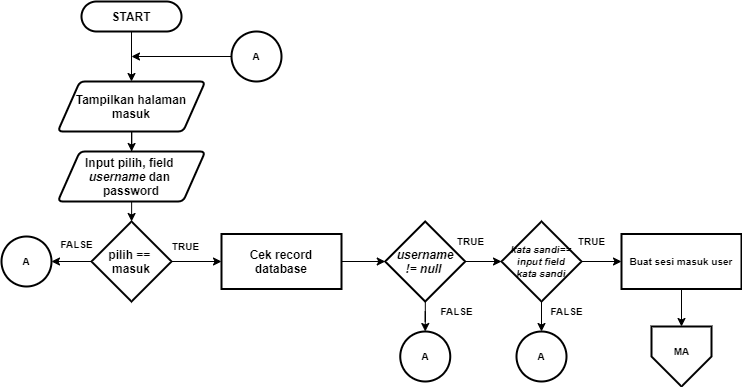

The diagram above was exported from draw.io. Its source (the exported page's mxGraphModel, read from the mxfile embedded in the PNG):
<mxGraphModel dx="1019" dy="1661" grid="1" gridSize="10" guides="1" tooltips="1" connect="1" arrows="1" fold="1" page="1" pageScale="1" pageWidth="827" pageHeight="1169" math="0" shadow="0">
  <root>
    <mxCell id="0" />
    <mxCell id="1" parent="0" />
    <mxCell id="yv57A4aCft9RbrZBexvl-2" style="edgeStyle=orthogonalEdgeStyle;rounded=0;orthogonalLoop=1;jettySize=auto;html=1;entryX=0.5;entryY=0;entryDx=0;entryDy=0;" parent="1" source="rsrmureQloupQ6FpY0Y4-1" target="yv57A4aCft9RbrZBexvl-1" edge="1">
      <mxGeometry relative="1" as="geometry" />
    </mxCell>
    <mxCell id="rsrmureQloupQ6FpY0Y4-1" value="&lt;span&gt;START&lt;/span&gt;" style="rounded=1;whiteSpace=wrap;html=1;absoluteArcSize=1;arcSize=64;strokeWidth=2;fontStyle=1" parent="1" vertex="1">
      <mxGeometry x="90" y="-1120" width="100" height="30" as="geometry" />
    </mxCell>
    <mxCell id="rsrmureQloupQ6FpY0Y4-6" style="edgeStyle=orthogonalEdgeStyle;rounded=0;orthogonalLoop=1;jettySize=auto;html=1;entryX=0.5;entryY=0;entryDx=0;entryDy=0;entryPerimeter=0;fontSize=12;" parent="1" edge="1">
      <mxGeometry relative="1" as="geometry">
        <mxPoint x="500" y="430" as="sourcePoint" />
        <Array as="points">
          <mxPoint x="500" y="470" />
          <mxPoint x="600" y="470" />
          <mxPoint x="600" y="130" />
          <mxPoint x="700" y="130" />
        </Array>
      </mxGeometry>
    </mxCell>
    <mxCell id="rsrmureQloupQ6FpY0Y4-7" style="edgeStyle=orthogonalEdgeStyle;rounded=0;orthogonalLoop=1;jettySize=auto;html=1;entryX=0.5;entryY=0;entryDx=0;entryDy=0;entryPerimeter=0;fontSize=12;" parent="1" edge="1">
      <mxGeometry relative="1" as="geometry">
        <mxPoint x="480" y="400" as="sourcePoint" />
        <Array as="points">
          <mxPoint x="480" y="440" />
          <mxPoint x="580" y="440" />
          <mxPoint x="580" y="100" />
          <mxPoint x="680" y="100" />
        </Array>
      </mxGeometry>
    </mxCell>
    <mxCell id="NdwZXRMTqd_Qo4pJmeZn-2" style="edgeStyle=orthogonalEdgeStyle;rounded=0;orthogonalLoop=1;jettySize=auto;html=1;" parent="1" source="yv57A4aCft9RbrZBexvl-1" target="NdwZXRMTqd_Qo4pJmeZn-1" edge="1">
      <mxGeometry relative="1" as="geometry" />
    </mxCell>
    <mxCell id="yv57A4aCft9RbrZBexvl-1" value="Tampilkan halaman&lt;br&gt;masuk" style="shape=parallelogram;html=1;strokeWidth=2;perimeter=parallelogramPerimeter;whiteSpace=wrap;rounded=1;arcSize=10;size=0.15000000000000172;fontStyle=1" parent="1" vertex="1">
      <mxGeometry x="66.25" y="-1040" width="147.5" height="50" as="geometry" />
    </mxCell>
    <mxCell id="NdwZXRMTqd_Qo4pJmeZn-5" style="edgeStyle=orthogonalEdgeStyle;rounded=0;orthogonalLoop=1;jettySize=auto;html=1;entryX=0.5;entryY=0;entryDx=0;entryDy=0;" parent="1" source="NdwZXRMTqd_Qo4pJmeZn-1" target="NdwZXRMTqd_Qo4pJmeZn-4" edge="1">
      <mxGeometry relative="1" as="geometry" />
    </mxCell>
    <mxCell id="NdwZXRMTqd_Qo4pJmeZn-1" value="Input pilih, field &lt;br&gt;&lt;i&gt;username &lt;/i&gt;dan &lt;br&gt;password" style="shape=parallelogram;html=1;strokeWidth=2;perimeter=parallelogramPerimeter;whiteSpace=wrap;rounded=1;arcSize=10;size=0.15000000000000172;fontStyle=1" parent="1" vertex="1">
      <mxGeometry x="66.25" y="-970" width="147.5" height="50" as="geometry" />
    </mxCell>
    <mxCell id="NdwZXRMTqd_Qo4pJmeZn-7" style="edgeStyle=orthogonalEdgeStyle;rounded=0;orthogonalLoop=1;jettySize=auto;html=1;entryX=0;entryY=0.5;entryDx=0;entryDy=0;" parent="1" source="NdwZXRMTqd_Qo4pJmeZn-4" target="NdwZXRMTqd_Qo4pJmeZn-6" edge="1">
      <mxGeometry relative="1" as="geometry" />
    </mxCell>
    <mxCell id="NdwZXRMTqd_Qo4pJmeZn-23" style="edgeStyle=orthogonalEdgeStyle;rounded=0;orthogonalLoop=1;jettySize=auto;html=1;entryX=1;entryY=0.5;entryDx=0;entryDy=0;fontSize=10;" parent="1" source="NdwZXRMTqd_Qo4pJmeZn-4" target="NdwZXRMTqd_Qo4pJmeZn-22" edge="1">
      <mxGeometry relative="1" as="geometry" />
    </mxCell>
    <mxCell id="NdwZXRMTqd_Qo4pJmeZn-4" value="&lt;b&gt;pilih == &lt;br&gt;masuk&lt;/b&gt;" style="rhombus;whiteSpace=wrap;html=1;strokeWidth=2;" parent="1" vertex="1">
      <mxGeometry x="100" y="-900" width="80" height="80" as="geometry" />
    </mxCell>
    <mxCell id="NdwZXRMTqd_Qo4pJmeZn-13" style="edgeStyle=orthogonalEdgeStyle;rounded=0;orthogonalLoop=1;jettySize=auto;html=1;entryX=0;entryY=0.5;entryDx=0;entryDy=0;" parent="1" source="NdwZXRMTqd_Qo4pJmeZn-6" target="NdwZXRMTqd_Qo4pJmeZn-11" edge="1">
      <mxGeometry relative="1" as="geometry" />
    </mxCell>
    <mxCell id="NdwZXRMTqd_Qo4pJmeZn-6" value="Cek record database" style="rounded=0;whiteSpace=wrap;html=1;strokeWidth=2;fontStyle=1" parent="1" vertex="1">
      <mxGeometry x="230" y="-887.5" width="120" height="55" as="geometry" />
    </mxCell>
    <mxCell id="NdwZXRMTqd_Qo4pJmeZn-16" style="edgeStyle=orthogonalEdgeStyle;rounded=0;orthogonalLoop=1;jettySize=auto;html=1;" parent="1" source="NdwZXRMTqd_Qo4pJmeZn-11" target="NdwZXRMTqd_Qo4pJmeZn-15" edge="1">
      <mxGeometry relative="1" as="geometry" />
    </mxCell>
    <mxCell id="NdwZXRMTqd_Qo4pJmeZn-26" style="edgeStyle=orthogonalEdgeStyle;rounded=0;orthogonalLoop=1;jettySize=auto;html=1;entryX=0.5;entryY=0;entryDx=0;entryDy=0;fontSize=10;" parent="1" source="NdwZXRMTqd_Qo4pJmeZn-11" target="NdwZXRMTqd_Qo4pJmeZn-24" edge="1">
      <mxGeometry relative="1" as="geometry" />
    </mxCell>
    <mxCell id="NdwZXRMTqd_Qo4pJmeZn-11" value="&lt;b&gt;&lt;i&gt;username&lt;br&gt;!= null&amp;nbsp;&lt;/i&gt;&lt;/b&gt;" style="rhombus;whiteSpace=wrap;html=1;strokeWidth=2;" parent="1" vertex="1">
      <mxGeometry x="393.75" y="-900" width="80" height="80" as="geometry" />
    </mxCell>
    <mxCell id="NdwZXRMTqd_Qo4pJmeZn-12" style="edgeStyle=orthogonalEdgeStyle;rounded=0;orthogonalLoop=1;jettySize=auto;html=1;exitX=0.5;exitY=1;exitDx=0;exitDy=0;" parent="1" source="NdwZXRMTqd_Qo4pJmeZn-6" target="NdwZXRMTqd_Qo4pJmeZn-6" edge="1">
      <mxGeometry relative="1" as="geometry" />
    </mxCell>
    <mxCell id="NdwZXRMTqd_Qo4pJmeZn-28" style="edgeStyle=orthogonalEdgeStyle;rounded=0;orthogonalLoop=1;jettySize=auto;html=1;entryX=0.5;entryY=0;entryDx=0;entryDy=0;fontSize=10;" parent="1" source="NdwZXRMTqd_Qo4pJmeZn-15" target="NdwZXRMTqd_Qo4pJmeZn-27" edge="1">
      <mxGeometry relative="1" as="geometry" />
    </mxCell>
    <mxCell id="NdwZXRMTqd_Qo4pJmeZn-30" style="edgeStyle=orthogonalEdgeStyle;rounded=0;orthogonalLoop=1;jettySize=auto;html=1;entryX=0;entryY=0.5;entryDx=0;entryDy=0;fontSize=10;" parent="1" source="NdwZXRMTqd_Qo4pJmeZn-15" target="NdwZXRMTqd_Qo4pJmeZn-29" edge="1">
      <mxGeometry relative="1" as="geometry" />
    </mxCell>
    <mxCell id="NdwZXRMTqd_Qo4pJmeZn-15" value="&lt;b style=&quot;font-size: 10px&quot;&gt;&lt;i style=&quot;font-size: 10px&quot;&gt;kata sandi==&lt;br style=&quot;font-size: 10px&quot;&gt;input field&lt;br style=&quot;font-size: 10px&quot;&gt;kata sandi&lt;br style=&quot;font-size: 10px&quot;&gt;&lt;/i&gt;&lt;/b&gt;" style="rhombus;whiteSpace=wrap;html=1;strokeWidth=2;fontSize=10;" parent="1" vertex="1">
      <mxGeometry x="510" y="-900" width="80" height="80" as="geometry" />
    </mxCell>
    <mxCell id="NdwZXRMTqd_Qo4pJmeZn-19" style="edgeStyle=orthogonalEdgeStyle;rounded=0;orthogonalLoop=1;jettySize=auto;html=1;fontSize=10;" parent="1" source="NdwZXRMTqd_Qo4pJmeZn-18" edge="1">
      <mxGeometry relative="1" as="geometry">
        <mxPoint x="140" y="-1065" as="targetPoint" />
      </mxGeometry>
    </mxCell>
    <mxCell id="NdwZXRMTqd_Qo4pJmeZn-18" value="A" style="ellipse;whiteSpace=wrap;html=1;aspect=fixed;strokeWidth=2;fontSize=10;fontStyle=1" parent="1" vertex="1">
      <mxGeometry x="240" y="-1090" width="50" height="50" as="geometry" />
    </mxCell>
    <mxCell id="NdwZXRMTqd_Qo4pJmeZn-22" value="A" style="ellipse;whiteSpace=wrap;html=1;aspect=fixed;strokeWidth=2;fontSize=10;fontStyle=1" parent="1" vertex="1">
      <mxGeometry x="10" y="-885" width="50" height="50" as="geometry" />
    </mxCell>
    <mxCell id="NdwZXRMTqd_Qo4pJmeZn-24" value="A" style="ellipse;whiteSpace=wrap;html=1;aspect=fixed;strokeWidth=2;fontSize=10;fontStyle=1" parent="1" vertex="1">
      <mxGeometry x="408.75" y="-790" width="50" height="50" as="geometry" />
    </mxCell>
    <mxCell id="NdwZXRMTqd_Qo4pJmeZn-27" value="A" style="ellipse;whiteSpace=wrap;html=1;aspect=fixed;strokeWidth=2;fontSize=10;fontStyle=1" parent="1" vertex="1">
      <mxGeometry x="525" y="-790" width="50" height="50" as="geometry" />
    </mxCell>
    <mxCell id="NdwZXRMTqd_Qo4pJmeZn-32" style="edgeStyle=orthogonalEdgeStyle;rounded=0;orthogonalLoop=1;jettySize=auto;html=1;entryX=0.5;entryY=0;entryDx=0;entryDy=0;fontSize=10;" parent="1" source="NdwZXRMTqd_Qo4pJmeZn-29" target="NdwZXRMTqd_Qo4pJmeZn-31" edge="1">
      <mxGeometry relative="1" as="geometry" />
    </mxCell>
    <mxCell id="NdwZXRMTqd_Qo4pJmeZn-29" value="Buat sesi masuk user" style="rounded=0;whiteSpace=wrap;html=1;strokeWidth=2;fontSize=10;fontStyle=1" parent="1" vertex="1">
      <mxGeometry x="630" y="-887.5" width="120" height="55" as="geometry" />
    </mxCell>
    <mxCell id="NdwZXRMTqd_Qo4pJmeZn-31" value="" style="verticalLabelPosition=bottom;verticalAlign=top;html=1;shape=offPageConnector;rounded=0;size=0.5;strokeWidth=2;fontSize=10;" parent="1" vertex="1">
      <mxGeometry x="660" y="-795" width="60" height="60" as="geometry" />
    </mxCell>
    <mxCell id="NdwZXRMTqd_Qo4pJmeZn-33" value="&lt;b&gt;MA&lt;/b&gt;" style="text;html=1;align=center;verticalAlign=middle;resizable=0;points=[];autosize=1;fontSize=10;" parent="1" vertex="1">
      <mxGeometry x="675" y="-780" width="30" height="20" as="geometry" />
    </mxCell>
    <mxCell id="NdwZXRMTqd_Qo4pJmeZn-34" value="TRUE" style="text;html=1;align=center;verticalAlign=middle;resizable=0;points=[];autosize=1;fontSize=10;fontStyle=1" parent="1" vertex="1">
      <mxGeometry x="173.75" y="-885" width="40" height="20" as="geometry" />
    </mxCell>
    <mxCell id="NdwZXRMTqd_Qo4pJmeZn-35" value="TRUE" style="text;html=1;align=center;verticalAlign=middle;resizable=0;points=[];autosize=1;fontSize=10;fontStyle=1" parent="1" vertex="1">
      <mxGeometry x="458.75" y="-890" width="40" height="20" as="geometry" />
    </mxCell>
    <mxCell id="NdwZXRMTqd_Qo4pJmeZn-36" value="TRUE" style="text;html=1;align=center;verticalAlign=middle;resizable=0;points=[];autosize=1;fontSize=10;fontStyle=1" parent="1" vertex="1">
      <mxGeometry x="580" y="-890" width="40" height="20" as="geometry" />
    </mxCell>
    <mxCell id="NdwZXRMTqd_Qo4pJmeZn-37" value="&lt;b&gt;FALSE&lt;/b&gt;" style="text;html=1;align=center;verticalAlign=middle;resizable=0;points=[];autosize=1;fontSize=10;" parent="1" vertex="1">
      <mxGeometry x="440" y="-820" width="50" height="20" as="geometry" />
    </mxCell>
    <mxCell id="NdwZXRMTqd_Qo4pJmeZn-39" value="&lt;b&gt;FALSE&lt;/b&gt;" style="text;html=1;align=center;verticalAlign=middle;resizable=0;points=[];autosize=1;fontSize=10;" parent="1" vertex="1">
      <mxGeometry x="550" y="-820" width="50" height="20" as="geometry" />
    </mxCell>
    <mxCell id="NdwZXRMTqd_Qo4pJmeZn-40" value="&lt;b&gt;FALSE&lt;/b&gt;" style="text;html=1;align=center;verticalAlign=middle;resizable=0;points=[];autosize=1;fontSize=10;" parent="1" vertex="1">
      <mxGeometry x="60" y="-887.5" width="50" height="20" as="geometry" />
    </mxCell>
  </root>
</mxGraphModel>